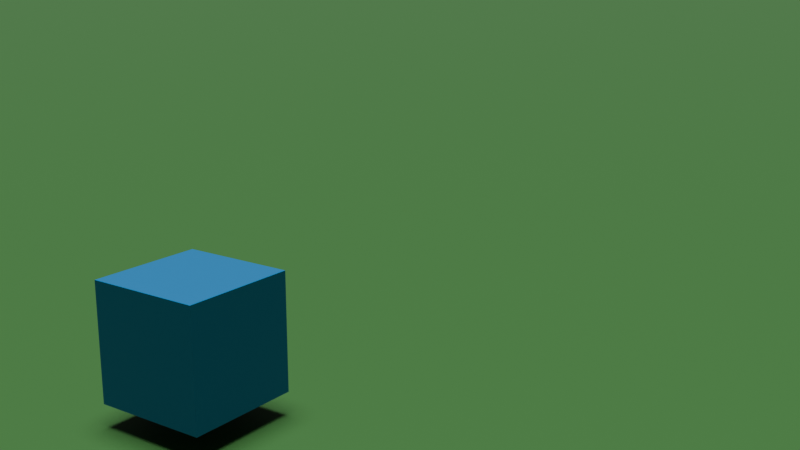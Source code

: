 # Source: skeleton_animation.blend  (saved by Blender 5.0.119; exported with 4.5.12 LTS)
import bpy
from mathutils import Matrix  # noqa: F401  (used for matrix-valued properties, if any)

bpy.ops.wm.read_factory_settings(use_empty=True)
scene = bpy.context.scene
scene.name = 'Scene'

# ---- materials (node trees are filled in below, after node groups)
mat_material_002 = bpy.data.materials.new('Material.002')
mat_material_003 = bpy.data.materials.new('Material.003')

# ---- material node trees
mat_material_002.use_nodes = True; mat_material_002.node_tree.nodes.clear()
_N = mat_material_002.node_tree.nodes; _L = mat_material_002.node_tree.links
n0 = _N.new('ShaderNodeBsdfPrincipled'); n0.name = 'Principled BSDF'; n0.location = (-200, 100)
n0.inputs[0].default_value = (0.0, 0.1408, 0.3427, 1.0)
n1 = _N.new('ShaderNodeOutputMaterial'); n1.name = 'Material Output'; n1.location = (200, 100)
_L.new(n0.outputs[0], n1.inputs[0])
n1.is_active_output = True
mat_material_003.use_nodes = True; mat_material_003.node_tree.nodes.clear()
_N = mat_material_003.node_tree.nodes; _L = mat_material_003.node_tree.links
n0 = _N.new('ShaderNodeBsdfPrincipled'); n0.name = 'Principled BSDF'; n0.location = (-200, 100)
n0.inputs[0].default_value = (0.03237, 0.1276, 0.02695, 1.0)
n1 = _N.new('ShaderNodeOutputMaterial'); n1.name = 'Material Output'; n1.location = (200, 100)
_L.new(n0.outputs[0], n1.inputs[0])
n1.is_active_output = True

# ---- world
world_world = bpy.data.worlds.new('World'); scene.world = world_world
world_world.use_nodes = True; world_world.node_tree.nodes.clear()
_N = world_world.node_tree.nodes; _L = world_world.node_tree.links
n0 = _N.new('ShaderNodeOutputWorld'); n0.name = 'World Output'; n0.location = (200, 100)
n1 = _N.new('ShaderNodeBackground'); n1.name = 'Background'; n1.location = (-200, 100)
n1.inputs[0].default_value = (0.05088, 0.05088, 0.05088, 1.0)
_L.new(n1.outputs[0], n0.inputs[0])
n0.is_active_output = True
world_world.color = (0.05088, 0.05088, 0.05088)
world_world.sun_shadow_jitter_overblur = 0.0

# ---- cameras
cam_camera = bpy.data.cameras.new('Camera')

# ---- lights
light_sun = bpy.data.lights.new('Sun', 'SUN')
light_sun.angle = 0.4363
light_sun.energy = 5.0

# ---- meshes
me_cube_001 = bpy.data.meshes.new('Cube.001')
me_cube_001.from_pydata([(-0.5, -0.5, -0.5), (-0.5, -0.5, 0.5), (-0.5, 0.5, -0.5), (-0.5, 0.5, 0.5), (0.5, -0.5, -0.5), (0.5, -0.5, 0.5), (0.5, 0.5, -0.5), (0.5, 0.5, 0.5)], [], [(0, 1, 3, 2), (2, 3, 7, 6), (6, 7, 5, 4), (4, 5, 1, 0), (2, 6, 4, 0), (7, 3, 1, 5)])
_uv = me_cube_001.uv_layers.new(name='UVMap')
_uv.uv.foreach_set('vector', [0.375, 0.0, 0.625, 0.0, 0.625, 0.25, 0.375, 0.25, 0.375, 0.25, 0.625, 0.25, 0.625, 0.5, 0.375, 0.5, 0.375, 0.5, 0.625, 0.5, 0.625, 0.75, 0.375, 0.75, 0.375, 0.75, 0.625, 0.75, 0.625, 1.0, 0.375, 1.0, 0.125, 0.5, 0.375, 0.5, 0.375, 0.75, 0.125, 0.75, 0.625, 0.5, 0.875, 0.5, 0.875, 0.75, 0.625, 0.75])
me_cube_001.materials.append(mat_material_002)
me_cube_001.update()
me_plane_001 = bpy.data.meshes.new('Plane.001')
me_plane_001.from_pydata([(-1.0, -1.0, 0.0), (1.0, -1.0, 0.0), (-1.0, 1.0, 0.0), (1.0, 1.0, 0.0)], [], [(0, 1, 3, 2)])
_uv = me_plane_001.uv_layers.new(name='UVMap')
_uv.uv.foreach_set('vector', [0.0, 0.0, 1.0, 0.0, 1.0, 1.0, 0.0, 1.0])
me_plane_001.materials.append(mat_material_003)
me_plane_001.update()

# ---- objects
ob_cube = bpy.data.objects.new('Cube', me_cube_001)
ob_plane = bpy.data.objects.new('Plane', me_plane_001)
ob_sun = bpy.data.objects.new('Sun', light_sun)
ob_camera = bpy.data.objects.new('Camera', cam_camera)

# ---- transforms, parenting, visibility, modifiers, constraints
ob_cube.location = (0.0, 2.5, -1.5)
ob_plane.location = (0.0, 11.0, -2.196)
ob_plane.scale = (100.0, 100.0, 1.0)
ob_sun.location = (0.0, 0.0, 0.0)
ob_camera.location = (5.914, -3.092, 1.548)
ob_camera.rotation_euler = (1.307, -1.989e-06, 0.6188)

# ---- collection membership
scene.collection.objects.link(ob_cube)
scene.collection.objects.link(ob_plane)
scene.collection.objects.link(ob_sun)
scene.collection.objects.link(ob_camera)

# ---- scene / render settings (as saved in the file)
scene.camera = ob_camera
scene.frame_start = 1; scene.frame_end = 202; scene.frame_set(64)
scene.render.engine = 'BLENDER_EEVEE_NEXT'
scene.render.image_settings.file_format = 'FFMPEG'
scene.render.image_settings.color_mode = 'RGB'
scene.render.fps = 14
scene.render.bake_bias = 0.0
scene.render.bake_samples = 0
scene.cycles.sampling_pattern = 'TABULATED_SOBOL'
scene.eevee.use_volume_custom_range = False
bpy.context.view_layer.update()
